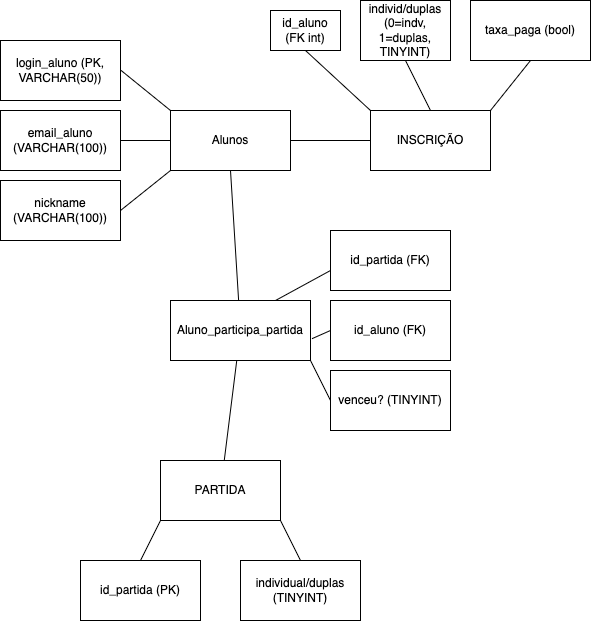

The diagram above was exported from draw.io. Its source (the exported page's mxGraphModel, read from the mxfile embedded in the PNG):
<mxGraphModel dx="658" dy="775" grid="1" gridSize="10" guides="1" tooltips="1" connect="1" arrows="1" fold="1" page="1" pageScale="1" pageWidth="1169" pageHeight="827" math="0" shadow="0">
  <root>
    <mxCell id="0" />
    <mxCell id="1" parent="0" />
    <mxCell id="28" value="" style="edgeStyle=none;html=1;endArrow=none;endFill=0;" edge="1" parent="1" source="2" target="6">
      <mxGeometry relative="1" as="geometry" />
    </mxCell>
    <mxCell id="2" value="Alunos" style="whiteSpace=wrap;html=1;" vertex="1" parent="1">
      <mxGeometry x="250" y="140" width="120" height="60" as="geometry" />
    </mxCell>
    <mxCell id="3" value="login_aluno (PK, VARCHAR(50))" style="whiteSpace=wrap;html=1;" vertex="1" parent="1">
      <mxGeometry x="80" y="70" width="120" height="60" as="geometry" />
    </mxCell>
    <mxCell id="4" value="email_aluno (VARCHAR(100))" style="whiteSpace=wrap;html=1;" vertex="1" parent="1">
      <mxGeometry x="80" y="140" width="120" height="60" as="geometry" />
    </mxCell>
    <mxCell id="5" value="nickname (VARCHAR(100))" style="whiteSpace=wrap;html=1;" vertex="1" parent="1">
      <mxGeometry x="80" y="210" width="120" height="60" as="geometry" />
    </mxCell>
    <mxCell id="6" value="INSCRIÇÃO" style="whiteSpace=wrap;html=1;" vertex="1" parent="1">
      <mxGeometry x="450" y="140" width="120" height="60" as="geometry" />
    </mxCell>
    <mxCell id="7" value="id_aluno (FK int)" style="whiteSpace=wrap;html=1;" vertex="1" parent="1">
      <mxGeometry x="350" y="40" width="70" height="40" as="geometry" />
    </mxCell>
    <mxCell id="8" value="individ/duplas&lt;br&gt;(0=indv, 1=duplas, TINYINT)" style="whiteSpace=wrap;html=1;" vertex="1" parent="1">
      <mxGeometry x="440" y="30" width="90" height="60" as="geometry" />
    </mxCell>
    <mxCell id="9" value="taxa_paga (bool)" style="whiteSpace=wrap;html=1;" vertex="1" parent="1">
      <mxGeometry x="550" y="30" width="120" height="60" as="geometry" />
    </mxCell>
    <mxCell id="10" value="PARTIDA" style="whiteSpace=wrap;html=1;" vertex="1" parent="1">
      <mxGeometry x="240" y="490" width="120" height="60" as="geometry" />
    </mxCell>
    <mxCell id="17" value="id_partida (PK)" style="whiteSpace=wrap;html=1;" vertex="1" parent="1">
      <mxGeometry x="160" y="590" width="120" height="60" as="geometry" />
    </mxCell>
    <mxCell id="25" value="" style="edgeStyle=none;html=1;strokeColor=default;endArrow=none;endFill=0;" edge="1" parent="1" source="19" target="10">
      <mxGeometry relative="1" as="geometry" />
    </mxCell>
    <mxCell id="27" value="" style="html=1;entryX=0.5;entryY=1;entryDx=0;entryDy=0;endArrow=none;endFill=0;" edge="1" parent="1" source="19" target="2">
      <mxGeometry relative="1" as="geometry">
        <mxPoint x="320" y="250" as="targetPoint" />
      </mxGeometry>
    </mxCell>
    <mxCell id="19" value="Aluno_participa_partida" style="whiteSpace=wrap;html=1;" vertex="1" parent="1">
      <mxGeometry x="250" y="330" width="140" height="60" as="geometry" />
    </mxCell>
    <mxCell id="20" value="id_partida (FK)" style="whiteSpace=wrap;html=1;" vertex="1" parent="1">
      <mxGeometry x="410" y="260" width="120" height="60" as="geometry" />
    </mxCell>
    <mxCell id="21" value="id_aluno (FK)" style="whiteSpace=wrap;html=1;" vertex="1" parent="1">
      <mxGeometry x="410" y="330" width="120" height="60" as="geometry" />
    </mxCell>
    <mxCell id="22" value="venceu? (TINYINT)" style="whiteSpace=wrap;html=1;" vertex="1" parent="1">
      <mxGeometry x="410" y="400" width="120" height="60" as="geometry" />
    </mxCell>
    <mxCell id="23" value="individual/duplas&lt;br&gt;(TINYINT)" style="whiteSpace=wrap;html=1;" vertex="1" parent="1">
      <mxGeometry x="320" y="590" width="120" height="60" as="geometry" />
    </mxCell>
    <mxCell id="29" value="" style="edgeStyle=none;html=1;endArrow=none;endFill=0;entryX=0;entryY=0;entryDx=0;entryDy=0;" edge="1" parent="1" target="2">
      <mxGeometry relative="1" as="geometry">
        <mxPoint x="200" y="99.47" as="sourcePoint" />
        <mxPoint x="280" y="99.47" as="targetPoint" />
      </mxGeometry>
    </mxCell>
    <mxCell id="30" value="" style="edgeStyle=none;html=1;endArrow=none;endFill=0;entryX=0;entryY=0.5;entryDx=0;entryDy=0;exitX=1;exitY=0.5;exitDx=0;exitDy=0;" edge="1" parent="1" source="4" target="2">
      <mxGeometry relative="1" as="geometry">
        <mxPoint x="210" y="109.47" as="sourcePoint" />
        <mxPoint x="260" y="150" as="targetPoint" />
      </mxGeometry>
    </mxCell>
    <mxCell id="31" value="" style="edgeStyle=none;html=1;endArrow=none;endFill=0;entryX=0;entryY=1;entryDx=0;entryDy=0;exitX=1;exitY=0.5;exitDx=0;exitDy=0;" edge="1" parent="1" source="5" target="2">
      <mxGeometry relative="1" as="geometry">
        <mxPoint x="210" y="180" as="sourcePoint" />
        <mxPoint x="260" y="180" as="targetPoint" />
      </mxGeometry>
    </mxCell>
    <mxCell id="32" value="" style="edgeStyle=none;html=1;endArrow=none;endFill=0;entryX=0;entryY=0;entryDx=0;entryDy=0;exitX=0.5;exitY=1;exitDx=0;exitDy=0;" edge="1" parent="1" source="7" target="6">
      <mxGeometry relative="1" as="geometry">
        <mxPoint x="220" y="190" as="sourcePoint" />
        <mxPoint x="270" y="190" as="targetPoint" />
      </mxGeometry>
    </mxCell>
    <mxCell id="33" value="" style="edgeStyle=none;html=1;endArrow=none;endFill=0;entryX=0.5;entryY=0;entryDx=0;entryDy=0;exitX=0.5;exitY=1;exitDx=0;exitDy=0;" edge="1" parent="1" source="8" target="6">
      <mxGeometry relative="1" as="geometry">
        <mxPoint x="395" y="90" as="sourcePoint" />
        <mxPoint x="473" y="152" as="targetPoint" />
      </mxGeometry>
    </mxCell>
    <mxCell id="34" value="" style="edgeStyle=none;html=1;endArrow=none;endFill=0;entryX=1;entryY=0;entryDx=0;entryDy=0;exitX=0.5;exitY=1;exitDx=0;exitDy=0;" edge="1" parent="1" source="9" target="6">
      <mxGeometry relative="1" as="geometry">
        <mxPoint x="495" y="100" as="sourcePoint" />
        <mxPoint x="529" y="153" as="targetPoint" />
      </mxGeometry>
    </mxCell>
    <mxCell id="35" value="" style="edgeStyle=none;html=1;endArrow=none;endFill=0;entryX=0;entryY=0;entryDx=0;entryDy=0;exitX=0.75;exitY=0;exitDx=0;exitDy=0;" edge="1" parent="1" source="19">
      <mxGeometry relative="1" as="geometry">
        <mxPoint x="345" y="240" as="sourcePoint" />
        <mxPoint x="410" y="300" as="targetPoint" />
      </mxGeometry>
    </mxCell>
    <mxCell id="36" value="" style="edgeStyle=none;html=1;endArrow=none;endFill=0;entryX=0;entryY=0.5;entryDx=0;entryDy=0;exitX=1.011;exitY=0.636;exitDx=0;exitDy=0;exitPerimeter=0;" edge="1" parent="1" source="19" target="21">
      <mxGeometry relative="1" as="geometry">
        <mxPoint x="365" y="340" as="sourcePoint" />
        <mxPoint x="420" y="310" as="targetPoint" />
      </mxGeometry>
    </mxCell>
    <mxCell id="37" value="" style="edgeStyle=none;html=1;endArrow=none;endFill=0;entryX=0;entryY=0.5;entryDx=0;entryDy=0;exitX=1;exitY=1;exitDx=0;exitDy=0;" edge="1" parent="1" source="19" target="22">
      <mxGeometry relative="1" as="geometry">
        <mxPoint x="402" y="378" as="sourcePoint" />
        <mxPoint x="420" y="370" as="targetPoint" />
      </mxGeometry>
    </mxCell>
    <mxCell id="38" value="" style="edgeStyle=none;html=1;endArrow=none;endFill=0;entryX=0.5;entryY=0;entryDx=0;entryDy=0;exitX=1;exitY=1;exitDx=0;exitDy=0;" edge="1" parent="1" source="10" target="23">
      <mxGeometry relative="1" as="geometry">
        <mxPoint x="400" y="400" as="sourcePoint" />
        <mxPoint x="420" y="440" as="targetPoint" />
        <Array as="points" />
      </mxGeometry>
    </mxCell>
    <mxCell id="39" value="" style="edgeStyle=none;html=1;endArrow=none;endFill=0;entryX=0.5;entryY=0;entryDx=0;entryDy=0;exitX=0;exitY=1;exitDx=0;exitDy=0;" edge="1" parent="1" source="10" target="17">
      <mxGeometry relative="1" as="geometry">
        <mxPoint x="370" y="560" as="sourcePoint" />
        <mxPoint x="390" y="600" as="targetPoint" />
        <Array as="points" />
      </mxGeometry>
    </mxCell>
  </root>
</mxGraphModel>